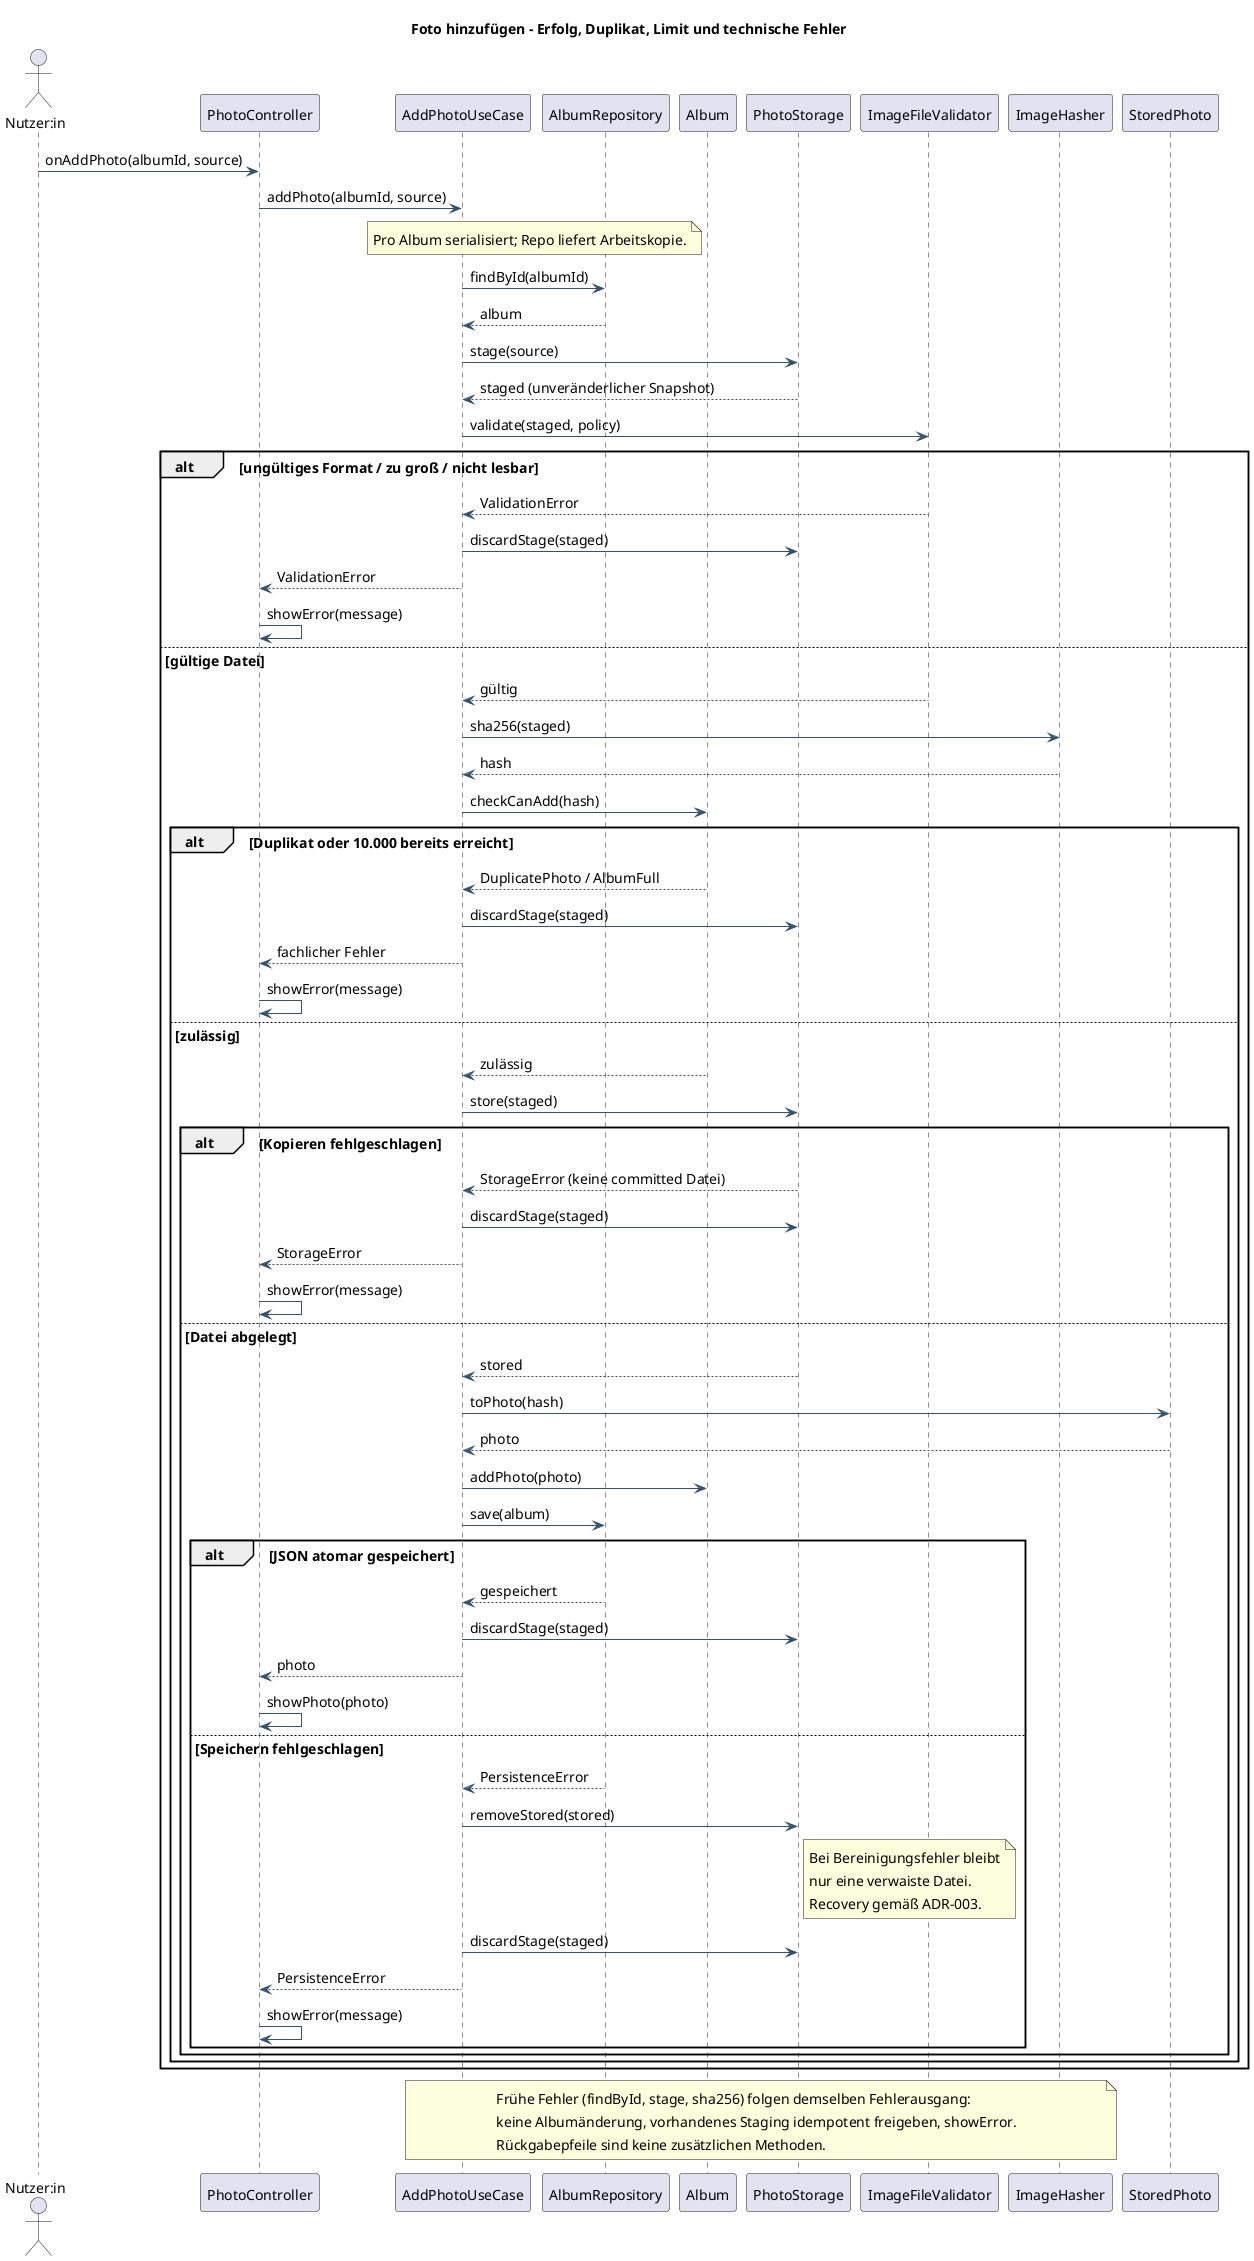

The diagram above was rendered by PlantUML. Its source (embedded in the PNG):
@startuml
skinparam backgroundColor white
skinparam shadowing false
skinparam defaultFontName SansSerif
skinparam defaultFontSize 14
skinparam classAttributeIconSize 0
skinparam packageStyle rectangle
skinparam ArrowColor #34536B
skinparam classBackgroundColor #F1F6FA
skinparam classBorderColor #34536B
title Foto hinzufügen - Erfolg, Duplikat, Limit und technische Fehler
actor "Nutzer:in" as User
participant PhotoController as UI
participant AddPhotoUseCase as UC
participant AlbumRepository as Repo
participant Album
participant PhotoStorage as Storage
participant ImageFileValidator as Validator
participant ImageHasher as Hasher
participant StoredPhoto as Stored
User -> UI : onAddPhoto(albumId, source)
UI -> UC : addPhoto(albumId, source)
note over UC,Repo : Pro Album serialisiert; Repo liefert Arbeitskopie.
UC -> Repo : findById(albumId)
Repo --> UC : album
UC -> Storage : stage(source)
Storage --> UC : staged (unveränderlicher Snapshot)
UC -> Validator : validate(staged, policy)
alt ungültiges Format / zu groß / nicht lesbar
 Validator --> UC : ValidationError
 UC -> Storage : discardStage(staged)
 UC --> UI : ValidationError
 UI -> UI : showError(message)
else gültige Datei
 Validator --> UC : gültig
 UC -> Hasher : sha256(staged)
 Hasher --> UC : hash
 UC -> Album : checkCanAdd(hash)
 alt Duplikat oder 10.000 bereits erreicht
  Album --> UC : DuplicatePhoto / AlbumFull
  UC -> Storage : discardStage(staged)
  UC --> UI : fachlicher Fehler
  UI -> UI : showError(message)
 else zulässig
  Album --> UC : zulässig
  UC -> Storage : store(staged)
  alt Kopieren fehlgeschlagen
   Storage --> UC : StorageError (keine committed Datei)
   UC -> Storage : discardStage(staged)
   UC --> UI : StorageError
   UI -> UI : showError(message)
  else Datei abgelegt
   Storage --> UC : stored
   UC -> Stored : toPhoto(hash)
   Stored --> UC : photo
   UC -> Album : addPhoto(photo)
   UC -> Repo : save(album)
   alt JSON atomar gespeichert
    Repo --> UC : gespeichert
    UC -> Storage : discardStage(staged)
    UC --> UI : photo
    UI -> UI : showPhoto(photo)
   else Speichern fehlgeschlagen
    Repo --> UC : PersistenceError
    UC -> Storage : removeStored(stored)
    note right of Storage
Bei Bereinigungsfehler bleibt
nur eine verwaiste Datei.
Recovery gemäß ADR-003.
end note
    UC -> Storage : discardStage(staged)
    UC --> UI : PersistenceError
    UI -> UI : showError(message)
   end
  end
 end
end
note over UC,Hasher
Frühe Fehler (findById, stage, sha256) folgen demselben Fehlerausgang:
keine Albumänderung, vorhandenes Staging idempotent freigeben, showError.
Rückgabepfeile sind keine zusätzlichen Methoden.
end note
@enduml